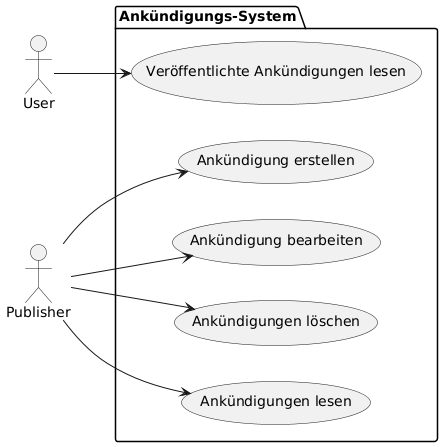

The diagram above was rendered by PlantUML. Its source (embedded in the PNG):
@startuml
!define LEFT_TO_RIGHT_DIRECTION
left to right direction

actor User
actor Publisher

package "Ankündigungs-System" {
  usecase "Ankündigung erstellen" as UC1
  usecase "Ankündigung bearbeiten" as UC2
  usecase "Ankündigungen löschen" as UC3
  usecase "Ankündigungen lesen" as UC4
  usecase "Veröffentlichte Ankündigungen lesen" as UC5
}

Publisher --> UC1
Publisher --> UC2
Publisher --> UC3
Publisher --> UC4
User --> UC5
@enduml